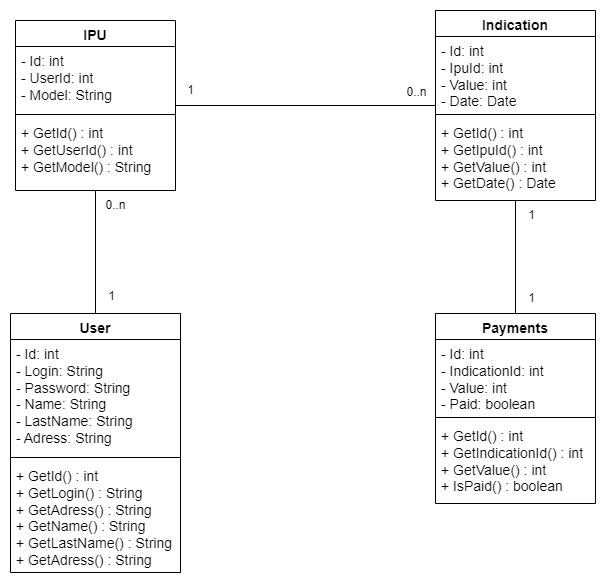

The diagram above was exported from draw.io. Its source (the exported page's mxGraphModel, read from the mxfile embedded in the PNG):
<mxGraphModel dx="1194" dy="413" grid="0" gridSize="10" guides="1" tooltips="1" connect="1" arrows="1" fold="1" page="0" pageScale="1" pageWidth="827" pageHeight="1169" background="none" math="0" shadow="0">
  <root>
    <mxCell id="0" />
    <mxCell id="1" parent="0" />
    <mxCell id="7ciar8-wttkuX5w4dinD-1" value="User" style="swimlane;fontStyle=1;align=center;verticalAlign=top;childLayout=stackLayout;horizontal=1;startSize=26;horizontalStack=0;resizeParent=1;resizeParentMax=0;resizeLast=0;collapsible=1;marginBottom=0;whiteSpace=wrap;html=1;fontSize=14;" parent="1" vertex="1">
      <mxGeometry x="-255" y="363" width="170" height="259" as="geometry" />
    </mxCell>
    <mxCell id="7ciar8-wttkuX5w4dinD-2" value="- Id: int&lt;br style=&quot;font-size: 14px;&quot;&gt;- Login: String&lt;br style=&quot;font-size: 14px;&quot;&gt;- Password: String&lt;br&gt;- Name: String&lt;br&gt;- LastName: String&lt;br style=&quot;font-size: 14px;&quot;&gt;- Adress: String" style="text;strokeColor=none;fillColor=none;align=left;verticalAlign=top;spacingLeft=4;spacingRight=4;overflow=hidden;rotatable=0;points=[[0,0.5],[1,0.5]];portConstraint=eastwest;whiteSpace=wrap;html=1;fontSize=14;" parent="7ciar8-wttkuX5w4dinD-1" vertex="1">
      <mxGeometry y="26" width="170" height="114" as="geometry" />
    </mxCell>
    <mxCell id="7ciar8-wttkuX5w4dinD-3" value="" style="line;strokeWidth=1;fillColor=none;align=left;verticalAlign=middle;spacingTop=-1;spacingLeft=3;spacingRight=3;rotatable=0;labelPosition=right;points=[];portConstraint=eastwest;strokeColor=inherit;fontSize=14;" parent="7ciar8-wttkuX5w4dinD-1" vertex="1">
      <mxGeometry y="140" width="170" height="8" as="geometry" />
    </mxCell>
    <mxCell id="7ciar8-wttkuX5w4dinD-4" value="+ GetId() : int&lt;br style=&quot;font-size: 14px;&quot;&gt;+ GetLogin() : String&lt;br style=&quot;font-size: 14px;&quot;&gt;+ GetAdress() : String&lt;br&gt;+ GetName() : String&lt;br style=&quot;border-color: var(--border-color);&quot;&gt;+ GetLastName() : String&lt;br style=&quot;border-color: var(--border-color);&quot;&gt;+ GetAdress() : String" style="text;strokeColor=none;fillColor=none;align=left;verticalAlign=top;spacingLeft=4;spacingRight=4;overflow=hidden;rotatable=0;points=[[0,0.5],[1,0.5]];portConstraint=eastwest;whiteSpace=wrap;html=1;fontSize=14;" parent="7ciar8-wttkuX5w4dinD-1" vertex="1">
      <mxGeometry y="148" width="170" height="111" as="geometry" />
    </mxCell>
    <mxCell id="tMfvx4mok5IFmJytRPm5-12" value="Indication" style="swimlane;fontStyle=1;align=center;verticalAlign=top;childLayout=stackLayout;horizontal=1;startSize=26;horizontalStack=0;resizeParent=1;resizeParentMax=0;resizeLast=0;collapsible=1;marginBottom=0;whiteSpace=wrap;html=1;fontSize=14;" parent="1" vertex="1">
      <mxGeometry x="170" y="60" width="160" height="190" as="geometry" />
    </mxCell>
    <mxCell id="tMfvx4mok5IFmJytRPm5-13" value="- Id: int&lt;br style=&quot;border-color: var(--border-color); font-size: 14px;&quot;&gt;- IpuId: int&lt;br style=&quot;border-color: var(--border-color); font-size: 14px;&quot;&gt;- Value: int&lt;br style=&quot;font-size: 14px;&quot;&gt;- Date: Date" style="text;strokeColor=none;fillColor=none;align=left;verticalAlign=top;spacingLeft=4;spacingRight=4;overflow=hidden;rotatable=0;points=[[0,0.5],[1,0.5]];portConstraint=eastwest;whiteSpace=wrap;html=1;fontSize=14;" parent="tMfvx4mok5IFmJytRPm5-12" vertex="1">
      <mxGeometry y="26" width="160" height="74" as="geometry" />
    </mxCell>
    <mxCell id="tMfvx4mok5IFmJytRPm5-14" value="" style="line;strokeWidth=1;fillColor=none;align=left;verticalAlign=middle;spacingTop=-1;spacingLeft=3;spacingRight=3;rotatable=0;labelPosition=right;points=[];portConstraint=eastwest;strokeColor=inherit;fontSize=14;" parent="tMfvx4mok5IFmJytRPm5-12" vertex="1">
      <mxGeometry y="100" width="160" height="8" as="geometry" />
    </mxCell>
    <mxCell id="tMfvx4mok5IFmJytRPm5-15" value="+ GetId() : int&lt;br style=&quot;border-color: var(--border-color); font-size: 14px;&quot;&gt;+ GetIpuId() : int&lt;br style=&quot;font-size: 14px;&quot;&gt;+ GetValue() : int&lt;br style=&quot;font-size: 14px;&quot;&gt;+ GetDate() : Date" style="text;strokeColor=none;fillColor=none;align=left;verticalAlign=top;spacingLeft=4;spacingRight=4;overflow=hidden;rotatable=0;points=[[0,0.5],[1,0.5]];portConstraint=eastwest;whiteSpace=wrap;html=1;fontSize=14;" parent="tMfvx4mok5IFmJytRPm5-12" vertex="1">
      <mxGeometry y="108" width="160" height="82" as="geometry" />
    </mxCell>
    <mxCell id="tMfvx4mok5IFmJytRPm5-16" value="IPU" style="swimlane;fontStyle=1;align=center;verticalAlign=top;childLayout=stackLayout;horizontal=1;startSize=26;horizontalStack=0;resizeParent=1;resizeParentMax=0;resizeLast=0;collapsible=1;marginBottom=0;whiteSpace=wrap;html=1;fontSize=14;" parent="1" vertex="1">
      <mxGeometry x="-250" y="70" width="160" height="170" as="geometry" />
    </mxCell>
    <mxCell id="tMfvx4mok5IFmJytRPm5-17" value="- Id: int&lt;br style=&quot;border-color: var(--border-color); font-size: 14px;&quot;&gt;&lt;span style=&quot;font-size: 14px;&quot;&gt;- UserId: int&lt;/span&gt;&lt;br style=&quot;border-color: var(--border-color); font-size: 14px;&quot;&gt;&lt;span style=&quot;font-size: 14px;&quot;&gt;- Model: String&lt;/span&gt;" style="text;strokeColor=none;fillColor=none;align=left;verticalAlign=top;spacingLeft=4;spacingRight=4;overflow=hidden;rotatable=0;points=[[0,0.5],[1,0.5]];portConstraint=eastwest;whiteSpace=wrap;html=1;fontSize=14;" parent="tMfvx4mok5IFmJytRPm5-16" vertex="1">
      <mxGeometry y="26" width="160" height="64" as="geometry" />
    </mxCell>
    <mxCell id="tMfvx4mok5IFmJytRPm5-18" value="" style="line;strokeWidth=1;fillColor=none;align=left;verticalAlign=middle;spacingTop=-1;spacingLeft=3;spacingRight=3;rotatable=0;labelPosition=right;points=[];portConstraint=eastwest;strokeColor=inherit;fontSize=14;" parent="tMfvx4mok5IFmJytRPm5-16" vertex="1">
      <mxGeometry y="90" width="160" height="8" as="geometry" />
    </mxCell>
    <mxCell id="tMfvx4mok5IFmJytRPm5-19" value="+ GetId() : int&lt;br style=&quot;border-color: var(--border-color); font-size: 14px;&quot;&gt;&lt;span style=&quot;font-size: 14px;&quot;&gt;+ GetUserId() : int&lt;/span&gt;&lt;br style=&quot;border-color: var(--border-color); font-size: 14px;&quot;&gt;&lt;span style=&quot;font-size: 14px;&quot;&gt;+ GetModel() : String&lt;/span&gt;" style="text;strokeColor=none;fillColor=none;align=left;verticalAlign=top;spacingLeft=4;spacingRight=4;overflow=hidden;rotatable=0;points=[[0,0.5],[1,0.5]];portConstraint=eastwest;whiteSpace=wrap;html=1;fontSize=14;" parent="tMfvx4mok5IFmJytRPm5-16" vertex="1">
      <mxGeometry y="98" width="160" height="72" as="geometry" />
    </mxCell>
    <mxCell id="tMfvx4mok5IFmJytRPm5-20" value="" style="endArrow=none;html=1;rounded=0;" parent="1" source="tMfvx4mok5IFmJytRPm5-16" target="tMfvx4mok5IFmJytRPm5-12" edge="1">
      <mxGeometry width="50" height="50" relative="1" as="geometry">
        <mxPoint x="-90" y="165" as="sourcePoint" />
        <mxPoint x="40" y="90" as="targetPoint" />
      </mxGeometry>
    </mxCell>
    <mxCell id="tMfvx4mok5IFmJytRPm5-21" value="" style="endArrow=none;html=1;rounded=0;" parent="1" source="tMfvx4mok5IFmJytRPm5-16" target="7ciar8-wttkuX5w4dinD-1" edge="1">
      <mxGeometry width="50" height="50" relative="1" as="geometry">
        <mxPoint x="-220" y="460" as="sourcePoint" />
        <mxPoint x="-170" y="410" as="targetPoint" />
        <Array as="points" />
      </mxGeometry>
    </mxCell>
    <mxCell id="tMfvx4mok5IFmJytRPm5-24" value="1" style="text;html=1;align=center;verticalAlign=middle;resizable=0;points=[];autosize=1;strokeColor=none;fillColor=none;" parent="1" vertex="1">
      <mxGeometry x="-90" y="125" width="30" height="30" as="geometry" />
    </mxCell>
    <mxCell id="tMfvx4mok5IFmJytRPm5-25" value="0..n" style="text;html=1;align=center;verticalAlign=middle;resizable=0;points=[];autosize=1;strokeColor=none;fillColor=none;" parent="1" vertex="1">
      <mxGeometry x="132" y="129" width="38" height="26" as="geometry" />
    </mxCell>
    <mxCell id="tMfvx4mok5IFmJytRPm5-26" value="0..n" style="text;html=1;align=center;verticalAlign=middle;resizable=0;points=[];autosize=1;strokeColor=none;fillColor=none;" parent="1" vertex="1">
      <mxGeometry x="-169" y="242" width="38" height="26" as="geometry" />
    </mxCell>
    <mxCell id="tMfvx4mok5IFmJytRPm5-27" value="1" style="text;html=1;align=center;verticalAlign=middle;resizable=0;points=[];autosize=1;strokeColor=none;fillColor=none;" parent="1" vertex="1">
      <mxGeometry x="-169" y="331" width="30" height="30" as="geometry" />
    </mxCell>
    <mxCell id="KLAxHNERMuOgzKXSo-vU-1" value="Payments" style="swimlane;fontStyle=1;align=center;verticalAlign=top;childLayout=stackLayout;horizontal=1;startSize=26;horizontalStack=0;resizeParent=1;resizeParentMax=0;resizeLast=0;collapsible=1;marginBottom=0;whiteSpace=wrap;html=1;fontSize=14;" parent="1" vertex="1">
      <mxGeometry x="170" y="363" width="160" height="190" as="geometry" />
    </mxCell>
    <mxCell id="KLAxHNERMuOgzKXSo-vU-2" value="- Id: int&lt;br&gt;- IndicationId: int&lt;br style=&quot;font-size: 14px;&quot;&gt;- Value: int&lt;br&gt;- Paid: boolean" style="text;strokeColor=none;fillColor=none;align=left;verticalAlign=top;spacingLeft=4;spacingRight=4;overflow=hidden;rotatable=0;points=[[0,0.5],[1,0.5]];portConstraint=eastwest;whiteSpace=wrap;html=1;fontSize=14;" parent="KLAxHNERMuOgzKXSo-vU-1" vertex="1">
      <mxGeometry y="26" width="160" height="74" as="geometry" />
    </mxCell>
    <mxCell id="KLAxHNERMuOgzKXSo-vU-3" value="" style="line;strokeWidth=1;fillColor=none;align=left;verticalAlign=middle;spacingTop=-1;spacingLeft=3;spacingRight=3;rotatable=0;labelPosition=right;points=[];portConstraint=eastwest;strokeColor=inherit;fontSize=14;" parent="KLAxHNERMuOgzKXSo-vU-1" vertex="1">
      <mxGeometry y="100" width="160" height="8" as="geometry" />
    </mxCell>
    <mxCell id="KLAxHNERMuOgzKXSo-vU-4" value="+ GetId() : int&lt;br style=&quot;font-size: 14px;&quot;&gt;+ GetIndicationId() : int&lt;br style=&quot;font-size: 14px;&quot;&gt;+ GetValue() : int&lt;br&gt;+ IsPaid() : boolean" style="text;strokeColor=none;fillColor=none;align=left;verticalAlign=top;spacingLeft=4;spacingRight=4;overflow=hidden;rotatable=0;points=[[0,0.5],[1,0.5]];portConstraint=eastwest;whiteSpace=wrap;html=1;fontSize=14;" parent="KLAxHNERMuOgzKXSo-vU-1" vertex="1">
      <mxGeometry y="108" width="160" height="82" as="geometry" />
    </mxCell>
    <mxCell id="KLAxHNERMuOgzKXSo-vU-5" value="" style="endArrow=none;html=1;rounded=0;" parent="1" source="tMfvx4mok5IFmJytRPm5-12" target="KLAxHNERMuOgzKXSo-vU-1" edge="1">
      <mxGeometry width="50" height="50" relative="1" as="geometry">
        <mxPoint x="620" y="400" as="sourcePoint" />
        <mxPoint x="670" y="350" as="targetPoint" />
      </mxGeometry>
    </mxCell>
    <mxCell id="KLAxHNERMuOgzKXSo-vU-6" value="1" style="text;html=1;align=center;verticalAlign=middle;resizable=0;points=[];autosize=1;strokeColor=none;fillColor=none;" parent="1" vertex="1">
      <mxGeometry x="251" y="250" width="30" height="30" as="geometry" />
    </mxCell>
    <mxCell id="KLAxHNERMuOgzKXSo-vU-8" value="1" style="text;html=1;align=center;verticalAlign=middle;resizable=0;points=[];autosize=1;strokeColor=none;fillColor=none;" parent="1" vertex="1">
      <mxGeometry x="251" y="333" width="30" height="30" as="geometry" />
    </mxCell>
  </root>
</mxGraphModel>